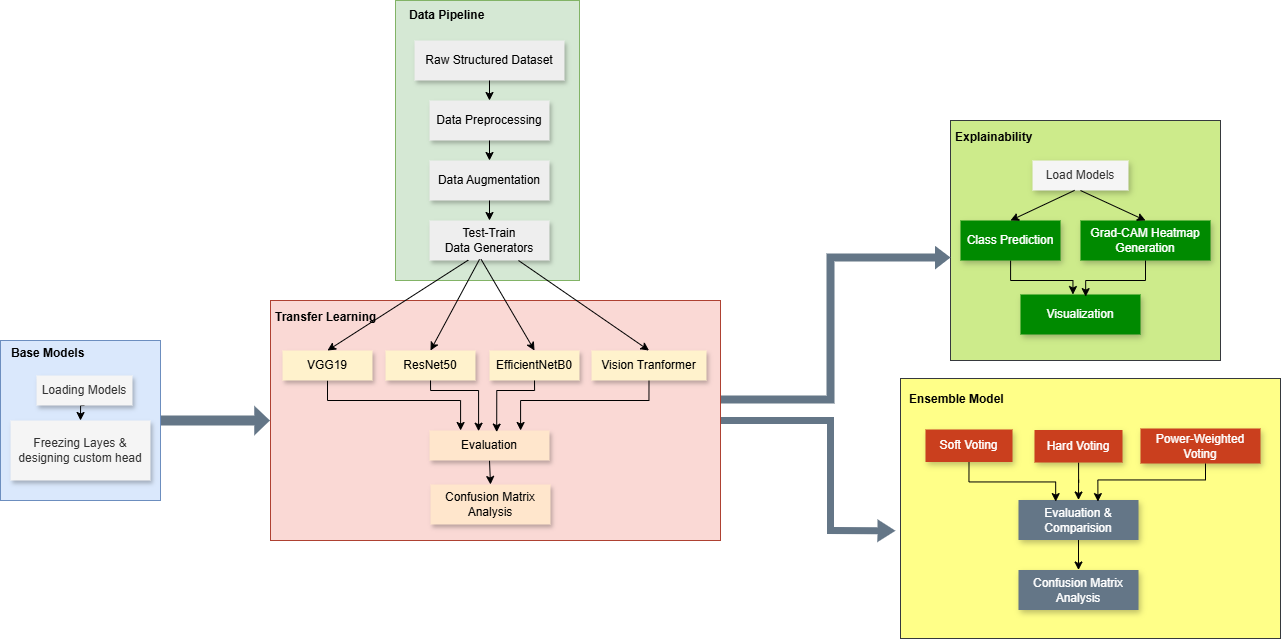

The diagram above was exported from draw.io. Its source (the exported page's mxGraphModel, read from the mxfile embedded in the PNG):
<mxGraphModel dx="1895" dy="958" grid="1" gridSize="10" guides="1" tooltips="1" connect="1" arrows="1" fold="1" page="1" pageScale="1" pageWidth="850" pageHeight="1100" background="none" math="0" shadow="0">
  <root>
    <mxCell id="0" />
    <mxCell id="1" parent="0" />
    <mxCell id="NxSkmbodUJBbgGs2W3xe-1" value="" style="rounded=0;whiteSpace=wrap;html=1;labelBackgroundColor=none;fillColor=#d5e8d4;strokeColor=#82b366;" parent="1" vertex="1">
      <mxGeometry x="475" y="200" width="184" height="280" as="geometry" />
    </mxCell>
    <mxCell id="NxSkmbodUJBbgGs2W3xe-2" value="" style="rounded=0;whiteSpace=wrap;html=1;labelBackgroundColor=none;fillColor=#fad9d5;strokeColor=#ae4132;" parent="1" vertex="1">
      <mxGeometry x="350" y="500" width="450" height="240" as="geometry" />
    </mxCell>
    <mxCell id="NxSkmbodUJBbgGs2W3xe-3" value="Raw Structured Dataset" style="rounded=0;whiteSpace=wrap;html=1;labelBackgroundColor=none;fillColor=#eeeeee;strokeColor=none;shadow=1;" parent="1" vertex="1">
      <mxGeometry x="494" y="240" width="150" height="40" as="geometry" />
    </mxCell>
    <mxCell id="NxSkmbodUJBbgGs2W3xe-5" value="Data Preprocessing" style="rounded=0;whiteSpace=wrap;html=1;labelBackgroundColor=none;fillColor=#eeeeee;strokeColor=none;shadow=1;" parent="1" vertex="1">
      <mxGeometry x="509" y="300" width="120" height="40" as="geometry" />
    </mxCell>
    <mxCell id="NxSkmbodUJBbgGs2W3xe-6" value="Data Augmentation" style="rounded=0;whiteSpace=wrap;html=1;labelBackgroundColor=none;fillColor=#eeeeee;strokeColor=none;shadow=1;" parent="1" vertex="1">
      <mxGeometry x="509" y="360" width="120" height="40" as="geometry" />
    </mxCell>
    <mxCell id="NxSkmbodUJBbgGs2W3xe-7" value="Test-Train&lt;div&gt;Data Generators&lt;/div&gt;" style="rounded=0;whiteSpace=wrap;html=1;labelBackgroundColor=none;fillColor=#eeeeee;strokeColor=none;shadow=1;" parent="1" vertex="1">
      <mxGeometry x="509" y="420" width="120" height="40" as="geometry" />
    </mxCell>
    <mxCell id="NxSkmbodUJBbgGs2W3xe-11" value="&lt;b&gt;Data Pipeline&lt;/b&gt;" style="text;html=1;align=left;verticalAlign=middle;whiteSpace=wrap;rounded=0;labelBackgroundColor=none;" parent="1" vertex="1">
      <mxGeometry x="487" y="200" width="100" height="30" as="geometry" />
    </mxCell>
    <mxCell id="NxSkmbodUJBbgGs2W3xe-13" value="" style="endArrow=classic;html=1;rounded=0;exitX=0.5;exitY=1;exitDx=0;exitDy=0;entryX=0.5;entryY=0;entryDx=0;entryDy=0;labelBackgroundColor=none;fontColor=default;" parent="1" source="NxSkmbodUJBbgGs2W3xe-3" target="NxSkmbodUJBbgGs2W3xe-5" edge="1">
      <mxGeometry width="50" height="50" relative="1" as="geometry">
        <mxPoint x="589" y="520" as="sourcePoint" />
        <mxPoint x="639" y="470" as="targetPoint" />
      </mxGeometry>
    </mxCell>
    <mxCell id="NxSkmbodUJBbgGs2W3xe-21" value="" style="endArrow=classic;html=1;rounded=0;exitX=0.5;exitY=1;exitDx=0;exitDy=0;entryX=0.5;entryY=0;entryDx=0;entryDy=0;labelBackgroundColor=none;fontColor=default;" parent="1" source="NxSkmbodUJBbgGs2W3xe-5" target="NxSkmbodUJBbgGs2W3xe-6" edge="1">
      <mxGeometry width="50" height="50" relative="1" as="geometry">
        <mxPoint x="589" y="620" as="sourcePoint" />
        <mxPoint x="639" y="570" as="targetPoint" />
      </mxGeometry>
    </mxCell>
    <mxCell id="NxSkmbodUJBbgGs2W3xe-22" value="" style="endArrow=classic;html=1;rounded=0;exitX=0.5;exitY=1;exitDx=0;exitDy=0;entryX=0.5;entryY=0;entryDx=0;entryDy=0;labelBackgroundColor=none;fontColor=default;" parent="1" source="NxSkmbodUJBbgGs2W3xe-6" target="NxSkmbodUJBbgGs2W3xe-7" edge="1">
      <mxGeometry width="50" height="50" relative="1" as="geometry">
        <mxPoint x="589" y="520" as="sourcePoint" />
        <mxPoint x="639" y="470" as="targetPoint" />
      </mxGeometry>
    </mxCell>
    <mxCell id="NxSkmbodUJBbgGs2W3xe-23" value="&lt;b&gt;Transfer Learning&lt;/b&gt;" style="text;html=1;align=left;verticalAlign=middle;whiteSpace=wrap;rounded=0;labelBackgroundColor=none;" parent="1" vertex="1">
      <mxGeometry x="353" y="502" width="112" height="30" as="geometry" />
    </mxCell>
    <mxCell id="NxSkmbodUJBbgGs2W3xe-94" style="edgeStyle=orthogonalEdgeStyle;rounded=0;orthogonalLoop=1;jettySize=auto;html=1;entryX=0.25;entryY=0;entryDx=0;entryDy=0;labelBackgroundColor=none;fontColor=default;" parent="1" source="NxSkmbodUJBbgGs2W3xe-24" target="NxSkmbodUJBbgGs2W3xe-35" edge="1">
      <mxGeometry relative="1" as="geometry">
        <Array as="points">
          <mxPoint x="407" y="600" />
          <mxPoint x="540" y="600" />
        </Array>
      </mxGeometry>
    </mxCell>
    <mxCell id="NxSkmbodUJBbgGs2W3xe-24" value="VGG19" style="rounded=0;whiteSpace=wrap;html=1;labelBackgroundColor=none;shadow=1;fillColor=#fff2cc;strokeColor=none;glass=0;perimeterSpacing=0;strokeWidth=2;" parent="1" vertex="1">
      <mxGeometry x="362" y="550" width="90" height="30" as="geometry" />
    </mxCell>
    <mxCell id="NxSkmbodUJBbgGs2W3xe-25" value="ResNet50" style="rounded=0;whiteSpace=wrap;html=1;labelBackgroundColor=none;shadow=1;fillColor=#fff2cc;strokeColor=none;glass=0;perimeterSpacing=0;strokeWidth=2;" parent="1" vertex="1">
      <mxGeometry x="465" y="550" width="90" height="30" as="geometry" />
    </mxCell>
    <mxCell id="NxSkmbodUJBbgGs2W3xe-26" value="EfficientNetB0" style="rounded=0;whiteSpace=wrap;html=1;labelBackgroundColor=none;shadow=1;fillColor=#fff2cc;strokeColor=none;glass=0;perimeterSpacing=0;strokeWidth=2;" parent="1" vertex="1">
      <mxGeometry x="569" y="550" width="90" height="30" as="geometry" />
    </mxCell>
    <mxCell id="NxSkmbodUJBbgGs2W3xe-93" style="edgeStyle=orthogonalEdgeStyle;rounded=0;orthogonalLoop=1;jettySize=auto;html=1;exitX=0.5;exitY=1;exitDx=0;exitDy=0;entryX=0.75;entryY=0;entryDx=0;entryDy=0;labelBackgroundColor=none;fontColor=default;" parent="1" source="NxSkmbodUJBbgGs2W3xe-27" target="NxSkmbodUJBbgGs2W3xe-35" edge="1">
      <mxGeometry relative="1" as="geometry">
        <Array as="points">
          <mxPoint x="729" y="600" />
          <mxPoint x="600" y="600" />
        </Array>
      </mxGeometry>
    </mxCell>
    <mxCell id="NxSkmbodUJBbgGs2W3xe-27" value="Vision Tranformer" style="rounded=0;whiteSpace=wrap;html=1;labelBackgroundColor=none;shadow=1;fillColor=#fff2cc;strokeColor=none;glass=0;perimeterSpacing=0;strokeWidth=2;" parent="1" vertex="1">
      <mxGeometry x="671" y="550" width="115" height="30" as="geometry" />
    </mxCell>
    <mxCell id="NxSkmbodUJBbgGs2W3xe-31" value="" style="endArrow=classic;html=1;rounded=0;entryX=0.5;entryY=0;entryDx=0;entryDy=0;exitX=0.43;exitY=0.97;exitDx=0;exitDy=0;exitPerimeter=0;labelBackgroundColor=none;fontColor=default;" parent="1" source="NxSkmbodUJBbgGs2W3xe-7" target="NxSkmbodUJBbgGs2W3xe-26" edge="1">
      <mxGeometry width="50" height="50" relative="1" as="geometry">
        <mxPoint x="386" y="300" as="sourcePoint" />
        <mxPoint x="380" y="410" as="targetPoint" />
      </mxGeometry>
    </mxCell>
    <mxCell id="NxSkmbodUJBbgGs2W3xe-32" value="" style="endArrow=classic;html=1;rounded=0;entryX=0.5;entryY=0;entryDx=0;entryDy=0;labelBackgroundColor=none;fontColor=default;" parent="1" source="NxSkmbodUJBbgGs2W3xe-7" target="NxSkmbodUJBbgGs2W3xe-27" edge="1">
      <mxGeometry width="50" height="50" relative="1" as="geometry">
        <mxPoint x="380" y="300" as="sourcePoint" />
        <mxPoint x="450" y="310" as="targetPoint" />
      </mxGeometry>
    </mxCell>
    <mxCell id="NxSkmbodUJBbgGs2W3xe-33" value="" style="endArrow=classic;html=1;rounded=0;entryX=0.5;entryY=0;entryDx=0;entryDy=0;exitX=0.417;exitY=0.97;exitDx=0;exitDy=0;exitPerimeter=0;labelBackgroundColor=none;fontColor=default;" parent="1" source="NxSkmbodUJBbgGs2W3xe-7" target="NxSkmbodUJBbgGs2W3xe-25" edge="1">
      <mxGeometry width="50" height="50" relative="1" as="geometry">
        <mxPoint x="380" y="300" as="sourcePoint" />
        <mxPoint x="450" y="310" as="targetPoint" />
      </mxGeometry>
    </mxCell>
    <mxCell id="NxSkmbodUJBbgGs2W3xe-34" value="" style="endArrow=classic;html=1;rounded=0;entryX=0.5;entryY=0;entryDx=0;entryDy=0;exitX=0.323;exitY=0.99;exitDx=0;exitDy=0;exitPerimeter=0;labelBackgroundColor=none;fontColor=default;" parent="1" source="NxSkmbodUJBbgGs2W3xe-7" target="NxSkmbodUJBbgGs2W3xe-24" edge="1">
      <mxGeometry width="50" height="50" relative="1" as="geometry">
        <mxPoint x="380" y="300" as="sourcePoint" />
        <mxPoint x="450" y="310" as="targetPoint" />
      </mxGeometry>
    </mxCell>
    <mxCell id="NxSkmbodUJBbgGs2W3xe-40" style="edgeStyle=orthogonalEdgeStyle;rounded=0;orthogonalLoop=1;jettySize=auto;html=1;exitX=0.5;exitY=1;exitDx=0;exitDy=0;entryX=0.5;entryY=0;entryDx=0;entryDy=0;labelBackgroundColor=none;fontColor=default;" parent="1" source="NxSkmbodUJBbgGs2W3xe-35" target="NxSkmbodUJBbgGs2W3xe-36" edge="1">
      <mxGeometry relative="1" as="geometry" />
    </mxCell>
    <mxCell id="NxSkmbodUJBbgGs2W3xe-35" value="Evaluation" style="rounded=0;whiteSpace=wrap;html=1;labelBackgroundColor=none;shadow=1;fillColor=#ffe6cc;strokeColor=none;" parent="1" vertex="1">
      <mxGeometry x="509" y="630" width="120" height="30" as="geometry" />
    </mxCell>
    <mxCell id="NxSkmbodUJBbgGs2W3xe-36" value="Confusion Matrix Analysis" style="rounded=0;whiteSpace=wrap;html=1;labelBackgroundColor=none;shadow=1;fillColor=#ffe6cc;strokeColor=none;" parent="1" vertex="1">
      <mxGeometry x="510" y="684" width="120" height="40" as="geometry" />
    </mxCell>
    <mxCell id="NxSkmbodUJBbgGs2W3xe-46" value="" style="rounded=0;whiteSpace=wrap;html=1;labelBackgroundColor=none;fillColor=#dae8fc;strokeColor=#6c8ebf;" parent="1" vertex="1">
      <mxGeometry x="80" y="540" width="160" height="160" as="geometry" />
    </mxCell>
    <mxCell id="NxSkmbodUJBbgGs2W3xe-48" value="&lt;b&gt;Base Models&lt;/b&gt;" style="text;html=1;align=left;verticalAlign=middle;whiteSpace=wrap;rounded=0;labelBackgroundColor=none;" parent="1" vertex="1">
      <mxGeometry x="89" y="538" width="112" height="30" as="geometry" />
    </mxCell>
    <mxCell id="NxSkmbodUJBbgGs2W3xe-95" style="edgeStyle=orthogonalEdgeStyle;rounded=0;orthogonalLoop=1;jettySize=auto;html=1;exitX=0.5;exitY=1;exitDx=0;exitDy=0;entryX=0.5;entryY=0;entryDx=0;entryDy=0;labelBackgroundColor=none;fontColor=default;" parent="1" source="NxSkmbodUJBbgGs2W3xe-49" target="NxSkmbodUJBbgGs2W3xe-50" edge="1">
      <mxGeometry relative="1" as="geometry" />
    </mxCell>
    <mxCell id="NxSkmbodUJBbgGs2W3xe-49" value="Loading Models" style="rounded=0;whiteSpace=wrap;html=1;labelBackgroundColor=none;fillColor=#f5f5f5;strokeColor=none;glass=0;shadow=1;fontColor=#333333;" parent="1" vertex="1">
      <mxGeometry x="116" y="575" width="96" height="30" as="geometry" />
    </mxCell>
    <mxCell id="NxSkmbodUJBbgGs2W3xe-50" value="Freezing Layes &amp;amp; designing custom head" style="rounded=0;whiteSpace=wrap;html=1;labelBackgroundColor=none;fillColor=#f5f5f5;strokeColor=none;glass=0;shadow=1;fontColor=#333333;" parent="1" vertex="1">
      <mxGeometry x="90" y="620" width="140" height="60" as="geometry" />
    </mxCell>
    <mxCell id="NxSkmbodUJBbgGs2W3xe-65" value="" style="rounded=0;whiteSpace=wrap;html=1;labelBackgroundColor=none;fillColor=#cdeb8b;strokeColor=#36393d;" parent="1" vertex="1">
      <mxGeometry x="1030" y="320" width="270" height="240" as="geometry" />
    </mxCell>
    <mxCell id="NxSkmbodUJBbgGs2W3xe-66" value="&lt;b&gt;Explainability&lt;/b&gt;" style="text;html=1;align=left;verticalAlign=middle;whiteSpace=wrap;rounded=0;labelBackgroundColor=none;" parent="1" vertex="1">
      <mxGeometry x="1033" y="322" width="112" height="30" as="geometry" />
    </mxCell>
    <mxCell id="NxSkmbodUJBbgGs2W3xe-67" value="" style="shape=flexArrow;endArrow=classic;html=1;rounded=0;exitX=1;exitY=0.5;exitDx=0;exitDy=0;entryX=0.002;entryY=0.571;entryDx=0;entryDy=0;endWidth=14.73684210526316;endSize=4.863157894736842;width=8;labelBackgroundColor=none;fontColor=default;fillColor=#647687;strokeColor=none;gradientDirection=west;entryPerimeter=0;" parent="1" target="NxSkmbodUJBbgGs2W3xe-65" edge="1">
      <mxGeometry width="50" height="50" relative="1" as="geometry">
        <mxPoint x="800" y="599" as="sourcePoint" />
        <mxPoint x="1023" y="409" as="targetPoint" />
        <Array as="points">
          <mxPoint x="910" y="599" />
          <mxPoint x="910" y="457" />
        </Array>
      </mxGeometry>
    </mxCell>
    <mxCell id="NxSkmbodUJBbgGs2W3xe-69" value="" style="rounded=0;whiteSpace=wrap;html=1;labelBackgroundColor=none;fillColor=#ffff88;strokeColor=#36393d;" parent="1" vertex="1">
      <mxGeometry x="980" y="578" width="380" height="260" as="geometry" />
    </mxCell>
    <mxCell id="NxSkmbodUJBbgGs2W3xe-70" value="&lt;b&gt;Ensemble Model&lt;/b&gt;" style="text;html=1;align=left;verticalAlign=middle;whiteSpace=wrap;rounded=0;labelBackgroundColor=none;" parent="1" vertex="1">
      <mxGeometry x="987" y="584" width="112" height="30" as="geometry" />
    </mxCell>
    <mxCell id="NxSkmbodUJBbgGs2W3xe-71" value="" style="shape=flexArrow;endArrow=classic;html=1;rounded=0;endWidth=14.930555555555554;endSize=5.67;width=7;labelBackgroundColor=none;fontColor=default;fillColor=#647687;gradientDirection=west;strokeColor=none;exitX=1;exitY=0.5;exitDx=0;exitDy=0;entryX=-0.012;entryY=0.586;entryDx=0;entryDy=0;entryPerimeter=0;" parent="1" edge="1" target="NxSkmbodUJBbgGs2W3xe-69" source="NxSkmbodUJBbgGs2W3xe-2">
      <mxGeometry width="50" height="50" relative="1" as="geometry">
        <mxPoint x="800" y="640" as="sourcePoint" />
        <mxPoint x="980" y="700" as="targetPoint" />
        <Array as="points">
          <mxPoint x="910" y="620" />
          <mxPoint x="910" y="730" />
        </Array>
      </mxGeometry>
    </mxCell>
    <mxCell id="NxSkmbodUJBbgGs2W3xe-72" value="Soft Voting" style="rounded=0;whiteSpace=wrap;html=1;labelBackgroundColor=none;shadow=1;shadowBlur=3;fillColor=#CA3F1E;fontColor=#ffffff;strokeColor=none;strokeWidth=2;" parent="1" vertex="1">
      <mxGeometry x="1005" y="629" width="87" height="32.5" as="geometry" />
    </mxCell>
    <mxCell id="NxSkmbodUJBbgGs2W3xe-83" style="edgeStyle=orthogonalEdgeStyle;rounded=0;orthogonalLoop=1;jettySize=auto;html=1;entryX=0.5;entryY=0;entryDx=0;entryDy=0;labelBackgroundColor=none;fontColor=default;" parent="1" source="NxSkmbodUJBbgGs2W3xe-73" target="NxSkmbodUJBbgGs2W3xe-76" edge="1">
      <mxGeometry relative="1" as="geometry" />
    </mxCell>
    <mxCell id="NxSkmbodUJBbgGs2W3xe-73" value="Hard Voting" style="rounded=0;whiteSpace=wrap;html=1;labelBackgroundColor=none;shadow=1;shadowBlur=3;fillColor=#CA3F1E;fontColor=#ffffff;strokeColor=none;strokeWidth=2;" parent="1" vertex="1">
      <mxGeometry x="1114" y="629.5" width="88" height="32.5" as="geometry" />
    </mxCell>
    <mxCell id="NxSkmbodUJBbgGs2W3xe-74" value="Power-Weighted Voting" style="rounded=0;whiteSpace=wrap;html=1;labelBackgroundColor=none;shadow=1;shadowBlur=3;fillColor=#CA3F1E;fontColor=#ffffff;strokeColor=none;strokeWidth=2;" parent="1" vertex="1">
      <mxGeometry x="1220" y="628" width="120" height="35" as="geometry" />
    </mxCell>
    <mxCell id="NxSkmbodUJBbgGs2W3xe-87" style="edgeStyle=orthogonalEdgeStyle;rounded=0;orthogonalLoop=1;jettySize=auto;html=1;exitX=0.5;exitY=1;exitDx=0;exitDy=0;entryX=0.5;entryY=0;entryDx=0;entryDy=0;labelBackgroundColor=none;fontColor=default;" parent="1" source="NxSkmbodUJBbgGs2W3xe-76" target="NxSkmbodUJBbgGs2W3xe-78" edge="1">
      <mxGeometry relative="1" as="geometry" />
    </mxCell>
    <mxCell id="NxSkmbodUJBbgGs2W3xe-76" value="Evaluation &amp;amp; Comparision" style="rounded=0;whiteSpace=wrap;html=1;labelBackgroundColor=none;shadow=1;shadowBlur=3;fillColor=#647687;fontColor=#ffffff;strokeColor=none;" parent="1" vertex="1">
      <mxGeometry x="1098" y="699.5" width="120" height="40" as="geometry" />
    </mxCell>
    <mxCell id="NxSkmbodUJBbgGs2W3xe-78" value="Confusion Matrix Analysis" style="rounded=0;whiteSpace=wrap;html=1;labelBackgroundColor=none;shadow=1;shadowBlur=3;fillColor=#647687;fontColor=#ffffff;strokeColor=none;" parent="1" vertex="1">
      <mxGeometry x="1098" y="769.5" width="120" height="40" as="geometry" />
    </mxCell>
    <mxCell id="NxSkmbodUJBbgGs2W3xe-82" style="edgeStyle=orthogonalEdgeStyle;rounded=0;orthogonalLoop=1;jettySize=auto;html=1;exitX=0.5;exitY=1;exitDx=0;exitDy=0;entryX=0.31;entryY=0.04;entryDx=0;entryDy=0;entryPerimeter=0;labelBackgroundColor=none;fontColor=default;" parent="1" source="NxSkmbodUJBbgGs2W3xe-72" target="NxSkmbodUJBbgGs2W3xe-76" edge="1">
      <mxGeometry relative="1" as="geometry">
        <Array as="points">
          <mxPoint x="1049" y="681.5" />
          <mxPoint x="1135" y="681.5" />
        </Array>
      </mxGeometry>
    </mxCell>
    <mxCell id="NxSkmbodUJBbgGs2W3xe-85" style="edgeStyle=orthogonalEdgeStyle;rounded=0;orthogonalLoop=1;jettySize=auto;html=1;entryX=0.662;entryY=0.04;entryDx=0;entryDy=0;entryPerimeter=0;labelBackgroundColor=none;fontColor=default;" parent="1" source="NxSkmbodUJBbgGs2W3xe-74" target="NxSkmbodUJBbgGs2W3xe-76" edge="1">
      <mxGeometry relative="1" as="geometry">
        <Array as="points">
          <mxPoint x="1285" y="679.5" />
          <mxPoint x="1177" y="679.5" />
        </Array>
      </mxGeometry>
    </mxCell>
    <mxCell id="NxSkmbodUJBbgGs2W3xe-88" style="edgeStyle=orthogonalEdgeStyle;rounded=0;orthogonalLoop=1;jettySize=auto;html=1;exitX=0.5;exitY=1;exitDx=0;exitDy=0;entryX=0.56;entryY=0.053;entryDx=0;entryDy=0;entryPerimeter=0;labelBackgroundColor=none;fontColor=default;" parent="1" source="NxSkmbodUJBbgGs2W3xe-26" target="NxSkmbodUJBbgGs2W3xe-35" edge="1">
      <mxGeometry relative="1" as="geometry">
        <Array as="points">
          <mxPoint x="614" y="590" />
          <mxPoint x="577" y="590" />
        </Array>
      </mxGeometry>
    </mxCell>
    <mxCell id="NxSkmbodUJBbgGs2W3xe-90" style="edgeStyle=orthogonalEdgeStyle;rounded=0;orthogonalLoop=1;jettySize=auto;html=1;exitX=0.5;exitY=1;exitDx=0;exitDy=0;entryX=0.4;entryY=0.027;entryDx=0;entryDy=0;entryPerimeter=0;labelBackgroundColor=none;fontColor=default;" parent="1" source="NxSkmbodUJBbgGs2W3xe-25" target="NxSkmbodUJBbgGs2W3xe-35" edge="1">
      <mxGeometry relative="1" as="geometry">
        <Array as="points">
          <mxPoint x="510" y="590" />
          <mxPoint x="558" y="590" />
        </Array>
      </mxGeometry>
    </mxCell>
    <mxCell id="NxSkmbodUJBbgGs2W3xe-96" value="Load Models" style="rounded=0;whiteSpace=wrap;html=1;labelBackgroundColor=none;shadow=1;shadowBlur=3;fillColor=#f5f5f5;fontColor=#333333;strokeColor=none;" parent="1" vertex="1">
      <mxGeometry x="1112" y="360" width="96" height="30" as="geometry" />
    </mxCell>
    <mxCell id="NxSkmbodUJBbgGs2W3xe-105" style="edgeStyle=orthogonalEdgeStyle;rounded=0;orthogonalLoop=1;jettySize=auto;html=1;entryX=0.437;entryY=0.001;entryDx=0;entryDy=0;entryPerimeter=0;labelBackgroundColor=none;fontColor=default;" parent="1" source="NxSkmbodUJBbgGs2W3xe-97" target="NxSkmbodUJBbgGs2W3xe-99" edge="1">
      <mxGeometry relative="1" as="geometry" />
    </mxCell>
    <mxCell id="NxSkmbodUJBbgGs2W3xe-97" value="Class Prediction" style="rounded=0;whiteSpace=wrap;html=1;labelBackgroundColor=none;shadow=1;shadowBlur=3;fillColor=#008a00;strokeColor=none;fontColor=#ffffff;" parent="1" vertex="1">
      <mxGeometry x="1040" y="420" width="100" height="40" as="geometry" />
    </mxCell>
    <mxCell id="NxSkmbodUJBbgGs2W3xe-98" value="Grad-CAM Heatmap Generation" style="rounded=0;whiteSpace=wrap;html=1;labelBackgroundColor=none;shadow=1;shadowBlur=3;fillColor=#008a00;strokeColor=none;fontColor=#ffffff;" parent="1" vertex="1">
      <mxGeometry x="1160" y="420" width="130" height="40" as="geometry" />
    </mxCell>
    <mxCell id="NxSkmbodUJBbgGs2W3xe-99" value="Visualization" style="rounded=0;whiteSpace=wrap;html=1;labelBackgroundColor=none;shadow=1;shadowBlur=3;fillColor=#008a00;strokeColor=none;fontColor=#ffffff;" parent="1" vertex="1">
      <mxGeometry x="1100" y="494" width="120" height="40" as="geometry" />
    </mxCell>
    <mxCell id="NxSkmbodUJBbgGs2W3xe-106" style="edgeStyle=orthogonalEdgeStyle;rounded=0;orthogonalLoop=1;jettySize=auto;html=1;entryX=0.543;entryY=0.053;entryDx=0;entryDy=0;entryPerimeter=0;labelBackgroundColor=none;fontColor=default;" parent="1" source="NxSkmbodUJBbgGs2W3xe-98" target="NxSkmbodUJBbgGs2W3xe-99" edge="1">
      <mxGeometry relative="1" as="geometry" />
    </mxCell>
    <mxCell id="NxSkmbodUJBbgGs2W3xe-107" value="" style="endArrow=classic;html=1;rounded=0;exitX=0.439;exitY=0.995;exitDx=0;exitDy=0;exitPerimeter=0;entryX=0.5;entryY=0;entryDx=0;entryDy=0;labelBackgroundColor=none;fontColor=default;" parent="1" source="NxSkmbodUJBbgGs2W3xe-96" target="NxSkmbodUJBbgGs2W3xe-97" edge="1">
      <mxGeometry width="50" height="50" relative="1" as="geometry">
        <mxPoint x="990" y="480" as="sourcePoint" />
        <mxPoint x="1040" y="430" as="targetPoint" />
      </mxGeometry>
    </mxCell>
    <mxCell id="NxSkmbodUJBbgGs2W3xe-108" value="" style="endArrow=classic;html=1;rounded=0;exitX=0.5;exitY=1;exitDx=0;exitDy=0;entryX=0.5;entryY=0;entryDx=0;entryDy=0;labelBackgroundColor=none;fontColor=default;" parent="1" source="NxSkmbodUJBbgGs2W3xe-96" target="NxSkmbodUJBbgGs2W3xe-98" edge="1">
      <mxGeometry width="50" height="50" relative="1" as="geometry">
        <mxPoint x="990" y="480" as="sourcePoint" />
        <mxPoint x="1040" y="430" as="targetPoint" />
      </mxGeometry>
    </mxCell>
    <mxCell id="cHPDxLAJ54Y5kVv3MDuf-3" value="" style="shape=flexArrow;endArrow=classic;html=1;rounded=0;entryX=0;entryY=0.5;entryDx=0;entryDy=0;exitX=1;exitY=0.5;exitDx=0;exitDy=0;endWidth=18.75;endSize=4.9125;fillColor=#647687;strokeColor=none;flowAnimation=0;shadow=0;fillStyle=auto;" edge="1" parent="1" source="NxSkmbodUJBbgGs2W3xe-46" target="NxSkmbodUJBbgGs2W3xe-2">
      <mxGeometry width="50" height="50" relative="1" as="geometry">
        <mxPoint x="260" y="630" as="sourcePoint" />
        <mxPoint x="310" y="580" as="targetPoint" />
      </mxGeometry>
    </mxCell>
  </root>
</mxGraphModel>